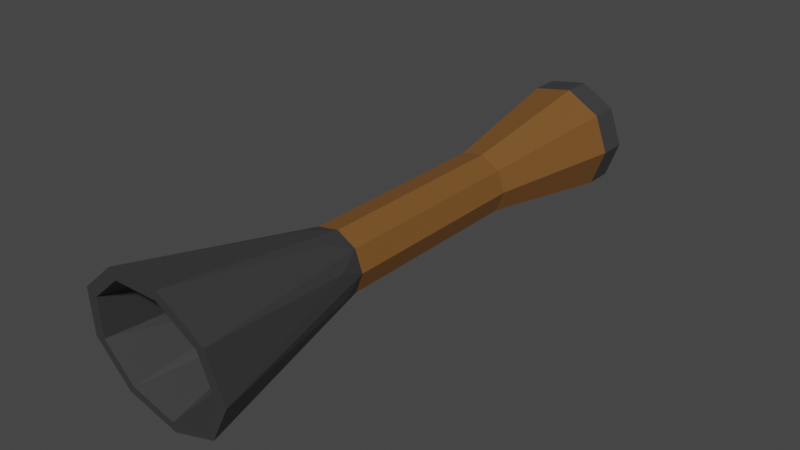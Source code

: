 # Source: Weapon-Projectile-Stock.blend  (saved by Blender 2.80.75; exported with 4.5.12 LTS)
import bpy
from mathutils import Matrix  # noqa: F401  (used for matrix-valued properties, if any)

bpy.ops.wm.read_factory_settings(use_empty=True)
scene = bpy.context.scene
scene.name = 'Scene'

# ---- collections
col_collection = bpy.data.collections.new('Collection'); scene.collection.children.link(col_collection)

# ---- materials (node trees are filled in below, after node groups)
mat_metal_part = bpy.data.materials.new('Metal part')
mat_metal_part.alpha_threshold = 0.0
mat_metal_part.use_transparent_shadow = False
mat_metal_part.line_color = (0.0, 0.0, 0.0, 1.0)
mat_wood_part = bpy.data.materials.new('Wood part')
mat_wood_part.use_transparent_shadow = False

# ---- material node trees
mat_metal_part.use_nodes = True; mat_metal_part.node_tree.nodes.clear()
_N = mat_metal_part.node_tree.nodes; _L = mat_metal_part.node_tree.links
n0 = _N.new('ShaderNodeOutputMaterial'); n0.name = 'Material Output'; n0.location = (300, 300)
n1 = _N.new('ShaderNodeBsdfPrincipled'); n1.name = 'Principled BSDF'; n1.location = (10, 300)
n1.distribution = 'GGX'
n1.subsurface_method = 'BURLEY'
n1.inputs[0].default_value = (0.04696, 0.04696, 0.04696, 1.0)
n1.inputs[2].default_value = 0.4
n1.inputs[3].default_value = 1.45
n1.inputs[27].default_value = (0.0, 0.0, 0.0, 1.0)
n1.inputs[28].default_value = 1.0
_L.new(n1.outputs[0], n0.inputs[0])
n0.is_active_output = True
mat_wood_part.use_nodes = True; mat_wood_part.node_tree.nodes.clear()
_N = mat_wood_part.node_tree.nodes; _L = mat_wood_part.node_tree.links
n0 = _N.new('ShaderNodeOutputMaterial'); n0.name = 'Material Output'; n0.location = (300, 300)
n1 = _N.new('ShaderNodeBsdfPrincipled'); n1.name = 'Principled BSDF'; n1.location = (10, 300)
n1.distribution = 'GGX'
n1.subsurface_method = 'BURLEY'
n1.inputs[0].default_value = (0.196, 0.08332, 0.02027, 1.0)
n1.inputs[3].default_value = 1.45
n1.inputs[27].default_value = (0.0, 0.0, 0.0, 1.0)
n1.inputs[28].default_value = 1.0
_L.new(n1.outputs[0], n0.inputs[0])
n0.is_active_output = True

# ---- world
world_world = bpy.data.worlds.new('World'); scene.world = world_world
world_world.use_nodes = True; world_world.node_tree.nodes.clear()
_N = world_world.node_tree.nodes; _L = world_world.node_tree.links
n0 = _N.new('ShaderNodeOutputWorld'); n0.name = 'World Output'; n0.location = (300, 300)
n1 = _N.new('ShaderNodeBackground'); n1.name = 'Background'; n1.location = (10, 300)
n1.inputs[0].default_value = (0.05088, 0.05088, 0.05088, 1.0)
_L.new(n1.outputs[0], n0.inputs[0])
n0.is_active_output = True
world_world.color = (0.05088, 0.05088, 0.05088)
world_world.use_sun_shadow = False
world_world.sun_shadow_jitter_overblur = 0.0

# ---- meshes
me_weapon_projectile_stock = bpy.data.meshes.new('Weapon-Projectile-Stock')
me_weapon_projectile_stock.from_pydata([(0.7107, -0.8101, 9.674), (0.2853, -0.4942, 7.387), (0.0, -1.069, 9.634), (-0.09909, -0.562, 7.387), (-0.7107, -0.8101, 9.674), (-0.4371, -0.3668, 7.387), (-1.089, -0.1548, 9.773), (-0.5706, 0.0, 7.387), (-0.9575, 0.5904, 9.887), (-0.4371, 0.3668, 7.387), (-0.3781, 1.077, 9.961), (-0.09909, 0.562, 7.387), (0.3781, 1.077, 9.961), (0.2853, 0.4942, 7.387), (0.9575, 0.5904, 9.887), (0.5362, 0.1952, 7.387), (1.089, -0.1548, 9.773), (0.5362, -0.1952, 7.387), (0.2866, -0.2404, 6.5), (0.3741, 0.0, 6.5), (0.2866, 0.2404, 6.5), (0.06496, 0.3684, 6.5), (-0.187, 0.324, 6.5), (-0.3515, 0.1279, 6.5), (-0.3515, -0.1279, 6.5), (-0.187, -0.324, 6.5), (0.06496, -0.3684, 6.5), (0.0, -1.248, 9.607), (-0.8297, -0.9458, 9.653), (-1.271, -0.1807, 9.769), (-1.118, 0.6893, 9.902), (-0.4415, 1.257, 9.988), (0.4415, 1.257, 9.988), (1.118, 0.6893, 9.902), (1.271, -0.1807, 9.769), (0.8297, -0.9458, 9.653), (-0.1157, -0.6561, 6.983), (0.0971, -0.5507, 6.5), (0.3331, -0.577, 6.983), (0.4284, -0.3594, 6.5), (0.6261, -0.2279, 6.983), (0.5592, 0.0, 6.5), (0.6261, 0.2279, 6.983), (0.4284, 0.3594, 6.5), (0.3331, 0.577, 6.983), (0.0971, 0.5507, 6.5), (-0.1157, 0.6561, 6.983), (-0.2796, 0.4843, 6.5), (-0.5104, 0.4283, 6.983), (-0.5255, 0.1913, 6.5), (-0.6662, 0.0, 6.983), (-0.5255, -0.1913, 6.5), (-0.5104, -0.4283, 6.983), (-0.2796, -0.4843, 6.5), (0.5592, 0.0, 3.0), (0.4284, 0.3594, 3.0), (0.0971, 0.5507, 3.0), (-0.2796, 0.4843, 3.0), (-0.5255, 0.1913, 3.0), (-0.5255, -0.1913, 3.0), (-0.2796, -0.4843, 3.0), (0.0971, -0.5507, 3.0), (0.4284, -0.3594, 3.0), (1.0, 0.0, 0.5), (0.766, 0.6428, 0.5), (0.1736, 0.9848, 0.5), (-0.5, 0.866, 0.5), (-0.9397, 0.342, 0.5), (-0.9397, -0.342, 0.5), (-0.5, -0.866, 0.5), (0.1736, -0.9848, 0.5), (0.766, -0.6428, 0.5), (1.0, 0.0, 0.0), (0.766, 0.6428, 0.0), (0.1736, 0.9848, 0.0), (-0.5, 0.866, 0.0), (-0.9397, 0.342, 0.0), (-0.9397, -0.342, 0.0), (-0.5, -0.866, 0.0), (0.1736, -0.9848, 0.0), (0.766, -0.6428, 0.0)], [], [(0, 1, 2), (2, 1, 3), (2, 3, 4), (4, 3, 5), (4, 5, 6), (6, 5, 7), (6, 7, 8), (8, 7, 9), (8, 9, 10), (10, 9, 11), (10, 11, 12), (12, 11, 13), (12, 13, 14), (14, 13, 15), (14, 15, 16), (16, 15, 17), (16, 17, 0), (0, 17, 1), (18, 17, 19), (19, 17, 15), (19, 15, 20), (20, 15, 13), (20, 13, 21), (21, 13, 11), (21, 11, 22), (22, 11, 9), (22, 9, 23), (23, 9, 7), (23, 7, 24), (24, 7, 5), (24, 5, 25), (25, 5, 3), (25, 3, 26), (26, 3, 1), (26, 1, 18), (18, 1, 17), (19, 20, 18), (18, 20, 26), (26, 20, 21), (26, 21, 25), (25, 21, 22), (25, 22, 24), (24, 22, 23), (0, 2, 27), (27, 2, 4), (27, 4, 28), (28, 4, 6), (28, 6, 29), (29, 6, 8), (29, 8, 30), (30, 8, 10), (30, 10, 31), (31, 10, 12), (31, 12, 32), (32, 12, 33), (33, 12, 14), (33, 14, 34), (34, 14, 16), (34, 16, 35), (35, 16, 0), (35, 0, 27), (28, 36, 27), (27, 36, 37), (27, 37, 38), (38, 37, 39), (38, 39, 35), (35, 39, 40), (35, 40, 34), (34, 40, 41), (34, 41, 42), (42, 41, 43), (42, 43, 33), (33, 43, 44), (33, 44, 32), (32, 44, 45), (32, 45, 46), (46, 45, 47), (46, 47, 31), (31, 47, 48), (31, 48, 30), (30, 48, 49), (30, 49, 50), (50, 49, 51), (50, 51, 29), (29, 51, 52), (29, 52, 28), (28, 52, 53), (28, 53, 36), (36, 53, 37), (29, 30, 50), (31, 32, 46), (33, 34, 42), (35, 27, 38), (43, 45, 44), (47, 49, 48), (51, 53, 52), (39, 41, 40), (39, 54, 41), (41, 54, 55), (41, 55, 43), (43, 55, 56), (43, 56, 45), (45, 56, 57), (45, 57, 47), (47, 57, 58), (47, 58, 49), (49, 58, 59), (49, 59, 51), (51, 59, 60), (51, 60, 53), (53, 60, 61), (53, 61, 37), (37, 61, 62), (37, 62, 39), (39, 62, 54), (62, 63, 54), (54, 63, 64), (54, 64, 55), (55, 64, 65), (55, 65, 56), (56, 65, 66), (56, 66, 57), (57, 66, 67), (57, 67, 58), (58, 67, 68), (58, 68, 59), (59, 68, 69), (59, 69, 60), (60, 69, 70), (60, 70, 61), (61, 70, 71), (61, 71, 62), (62, 71, 63), (71, 72, 63), (63, 72, 73), (63, 73, 64), (64, 73, 74), (64, 74, 65), (65, 74, 75), (65, 75, 66), (66, 75, 76), (66, 76, 67), (67, 76, 77), (67, 77, 68), (68, 77, 78), (68, 78, 69), (69, 78, 79), (69, 79, 70), (70, 79, 80), (70, 80, 71), (71, 80, 72), (72, 80, 73), (73, 80, 79), (73, 79, 74), (74, 79, 78), (74, 78, 75), (75, 78, 77), (75, 77, 76)])
me_weapon_projectile_stock.polygons.foreach_set('material_index', [0, 0, 0, 0, 0, 0, 0, 0, 0, 0, 0, 0, 0, 0, 0, 0, 0, 0, 0, 0, 0, 0, 0, 0, 0, 0, 0, 0, 0, 0, 0, 0, 0, 0, 0, 0, 0, 0, 0, 0, 0, 0, 0, 0, 0, 0, 0, 0, 0, 0, 0, 0, 0, 0, 0, 0, 0, 0, 0, 0, 0, 0, 0, 0, 0, 0, 0, 0, 0, 0, 0, 0, 0, 0, 0, 0, 0, 0, 0, 0, 0, 0, 0, 0, 0, 0, 0, 0, 0, 0, 0, 0, 0, 0, 0, 0, 0, 1, 1, 1, 1, 1, 1, 1, 1, 1, 1, 1, 1, 1, 1, 1, 1, 1, 1, 1, 1, 1, 1, 1, 1, 1, 1, 1, 1, 1, 1, 1, 1, 1, 1, 1, 1, 0, 0, 0, 0, 0, 0, 0, 0, 0, 0, 0, 0, 0, 0, 0, 0, 0, 0, 0, 0, 0, 0, 0, 0, 0])
me_weapon_projectile_stock.materials.append(mat_metal_part)
me_weapon_projectile_stock.materials.append(mat_wood_part)
me_weapon_projectile_stock.use_remesh_preserve_volume = False
me_weapon_projectile_stock.use_remesh_preserve_attributes = False
me_weapon_projectile_stock.use_mirror_vertex_groups = False
me_weapon_projectile_stock.update()

# ---- objects
ob_weapon_projectile_stock = bpy.data.objects.new('Weapon-Projectile-Stock', me_weapon_projectile_stock)

# ---- transforms, parenting, visibility, modifiers, constraints
ob_weapon_projectile_stock.location = (0.0, 0.0, 0.0)
ob_weapon_projectile_stock.rotation_euler = (1.571, -0.0, 0.0)
ob_weapon_projectile_stock.lineart.crease_threshold = 0.0

# ---- collection membership
col_collection.objects.link(ob_weapon_projectile_stock)

# ---- scene / render settings (as saved in the file)
scene.frame_start = 1; scene.frame_end = 250; scene.frame_set(1)
scene.render.engine = 'BLENDER_EEVEE_NEXT'
scene.cycles.use_denoising = False
scene.cycles.samples = 128
scene.cycles.sampling_pattern = 'TABULATED_SOBOL'
scene.cycles.use_adaptive_sampling = False
scene.cycles.use_light_tree = False
scene.view_settings.view_transform = 'Filmic'
bpy.context.view_layer.update()

# ---- added for rendering (the .blend has no active camera and no usable light): camera, sun
cam_auto = bpy.data.cameras.new('AutoCamera')
cam_auto.lens = 50.0
cam_auto.sensor_width = 36.0
cam_auto.clip_end = 1000.0
ob_auto_camera = bpy.data.objects.new('AutoCamera', cam_auto)
scene.collection.objects.link(ob_auto_camera)
ob_auto_camera.location = (9.81364, -16.7704, 7.85552)
ob_auto_camera.rotation_euler = (1.09748, -7.21219e-08, 0.694738)
scene.camera = ob_auto_camera
light_auto_sun = bpy.data.lights.new('AutoSun', 'SUN')
light_auto_sun.energy = 3.0
light_auto_sun.angle = 0.0523599
ob_auto_sun = bpy.data.objects.new('AutoSun', light_auto_sun)
scene.collection.objects.link(ob_auto_sun)
ob_auto_sun.rotation_euler = (0.872665, 0.174533, 0.523599)
bpy.context.view_layer.update()
